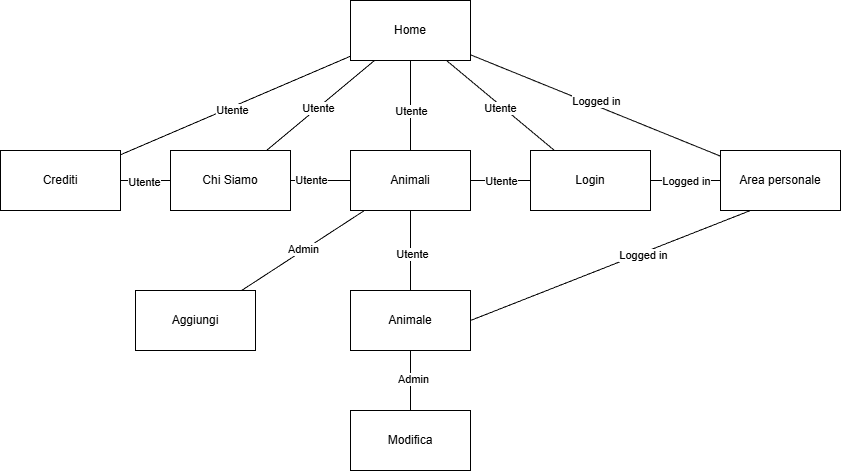

The diagram above was exported from draw.io. Its source (the exported page's mxGraphModel, read from the mxfile embedded in the PNG):
<mxGraphModel dx="2020" dy="632" grid="1" gridSize="10" guides="1" tooltips="1" connect="1" arrows="1" fold="1" page="1" pageScale="1" pageWidth="850" pageHeight="1100" math="0" shadow="0">
  <root>
    <mxCell id="0" />
    <mxCell id="1" parent="0" />
    <mxCell id="WWNllZVZBwpitrZW5zkc-1" value="Home" style="rounded=0;whiteSpace=wrap;html=1;" parent="1" vertex="1">
      <mxGeometry x="-495" y="90" width="120" height="60" as="geometry" />
    </mxCell>
    <mxCell id="WWNllZVZBwpitrZW5zkc-3" value="Chi Siamo" style="rounded=0;whiteSpace=wrap;html=1;" parent="1" vertex="1">
      <mxGeometry x="-675" y="240" width="120" height="60" as="geometry" />
    </mxCell>
    <mxCell id="8OqYqqbFRV81W45AsqMM-2" style="rounded=0;orthogonalLoop=1;jettySize=auto;html=1;exitX=0.25;exitY=1;exitDx=0;exitDy=0;entryX=1;entryY=0.5;entryDx=0;entryDy=0;endArrow=none;endFill=0;" parent="1" source="WWNllZVZBwpitrZW5zkc-4" target="WWNllZVZBwpitrZW5zkc-7" edge="1">
      <mxGeometry relative="1" as="geometry" />
    </mxCell>
    <mxCell id="8OqYqqbFRV81W45AsqMM-3" value="Logged in" style="edgeLabel;html=1;align=center;verticalAlign=middle;resizable=0;points=[];" parent="8OqYqqbFRV81W45AsqMM-2" connectable="0" vertex="1">
      <mxGeometry x="-0.2238" y="2" relative="1" as="geometry">
        <mxPoint as="offset" />
      </mxGeometry>
    </mxCell>
    <mxCell id="WWNllZVZBwpitrZW5zkc-4" value="Area personale" style="rounded=0;whiteSpace=wrap;html=1;" parent="1" vertex="1">
      <mxGeometry x="-125" y="240" width="120" height="60" as="geometry" />
    </mxCell>
    <mxCell id="WWNllZVZBwpitrZW5zkc-6" value="Animali" style="rounded=0;whiteSpace=wrap;html=1;" parent="1" vertex="1">
      <mxGeometry x="-495" y="240" width="120" height="60" as="geometry" />
    </mxCell>
    <mxCell id="WWNllZVZBwpitrZW5zkc-7" value="Animale" style="rounded=0;whiteSpace=wrap;html=1;" parent="1" vertex="1">
      <mxGeometry x="-495" y="380" width="120" height="60" as="geometry" />
    </mxCell>
    <mxCell id="WWNllZVZBwpitrZW5zkc-8" value="" style="endArrow=none;html=1;rounded=0;" parent="1" source="WWNllZVZBwpitrZW5zkc-7" target="WWNllZVZBwpitrZW5zkc-6" edge="1">
      <mxGeometry width="50" height="50" relative="1" as="geometry">
        <mxPoint x="75" y="550" as="sourcePoint" />
        <mxPoint x="125" y="500" as="targetPoint" />
      </mxGeometry>
    </mxCell>
    <mxCell id="WWNllZVZBwpitrZW5zkc-61" value="Utente" style="edgeLabel;html=1;align=center;verticalAlign=middle;resizable=0;points=[];" parent="WWNllZVZBwpitrZW5zkc-8" connectable="0" vertex="1">
      <mxGeometry x="-0.075" y="-1" relative="1" as="geometry">
        <mxPoint as="offset" />
      </mxGeometry>
    </mxCell>
    <mxCell id="WWNllZVZBwpitrZW5zkc-9" value="" style="endArrow=none;html=1;rounded=0;" parent="1" source="WWNllZVZBwpitrZW5zkc-1" target="WWNllZVZBwpitrZW5zkc-3" edge="1">
      <mxGeometry width="50" height="50" relative="1" as="geometry">
        <mxPoint x="75" y="550" as="sourcePoint" />
        <mxPoint x="125" y="500" as="targetPoint" />
      </mxGeometry>
    </mxCell>
    <mxCell id="WWNllZVZBwpitrZW5zkc-51" value="Utente" style="edgeLabel;html=1;align=center;verticalAlign=middle;resizable=0;points=[];" parent="WWNllZVZBwpitrZW5zkc-9" connectable="0" vertex="1">
      <mxGeometry x="0.045" relative="1" as="geometry">
        <mxPoint as="offset" />
      </mxGeometry>
    </mxCell>
    <mxCell id="WWNllZVZBwpitrZW5zkc-15" value="Login" style="rounded=0;whiteSpace=wrap;html=1;" parent="1" vertex="1">
      <mxGeometry x="-315" y="240" width="120" height="60" as="geometry" />
    </mxCell>
    <mxCell id="WWNllZVZBwpitrZW5zkc-16" value="" style="endArrow=none;html=1;rounded=0;" parent="1" source="WWNllZVZBwpitrZW5zkc-6" target="WWNllZVZBwpitrZW5zkc-15" edge="1">
      <mxGeometry width="50" height="50" relative="1" as="geometry">
        <mxPoint x="75" y="550" as="sourcePoint" />
        <mxPoint x="125" y="500" as="targetPoint" />
      </mxGeometry>
    </mxCell>
    <mxCell id="WWNllZVZBwpitrZW5zkc-62" value="Utente" style="edgeLabel;html=1;align=center;verticalAlign=middle;resizable=0;points=[];" parent="WWNllZVZBwpitrZW5zkc-16" connectable="0" vertex="1">
      <mxGeometry relative="1" as="geometry">
        <mxPoint as="offset" />
      </mxGeometry>
    </mxCell>
    <mxCell id="WWNllZVZBwpitrZW5zkc-22" value="Crediti" style="rounded=0;whiteSpace=wrap;html=1;" parent="1" vertex="1">
      <mxGeometry x="-845" y="240" width="120" height="60" as="geometry" />
    </mxCell>
    <mxCell id="WWNllZVZBwpitrZW5zkc-23" value="" style="endArrow=none;html=1;rounded=0;" parent="1" source="WWNllZVZBwpitrZW5zkc-22" target="WWNllZVZBwpitrZW5zkc-1" edge="1">
      <mxGeometry width="50" height="50" relative="1" as="geometry">
        <mxPoint x="-385" y="550" as="sourcePoint" />
        <mxPoint x="-335" y="500" as="targetPoint" />
      </mxGeometry>
    </mxCell>
    <mxCell id="WWNllZVZBwpitrZW5zkc-50" value="Utente" style="edgeLabel;html=1;align=center;verticalAlign=middle;resizable=0;points=[];" parent="WWNllZVZBwpitrZW5zkc-23" connectable="0" vertex="1">
      <mxGeometry x="-0.0469" y="-2" relative="1" as="geometry">
        <mxPoint as="offset" />
      </mxGeometry>
    </mxCell>
    <mxCell id="WWNllZVZBwpitrZW5zkc-24" value="" style="endArrow=none;html=1;rounded=0;" parent="1" source="WWNllZVZBwpitrZW5zkc-15" target="WWNllZVZBwpitrZW5zkc-1" edge="1">
      <mxGeometry width="50" height="50" relative="1" as="geometry">
        <mxPoint x="-385" y="550" as="sourcePoint" />
        <mxPoint x="-335" y="500" as="targetPoint" />
      </mxGeometry>
    </mxCell>
    <mxCell id="WWNllZVZBwpitrZW5zkc-56" value="Utente" style="edgeLabel;html=1;align=center;verticalAlign=middle;resizable=0;points=[];" parent="WWNllZVZBwpitrZW5zkc-24" connectable="0" vertex="1">
      <mxGeometry x="0.001" y="2" relative="1" as="geometry">
        <mxPoint as="offset" />
      </mxGeometry>
    </mxCell>
    <mxCell id="WWNllZVZBwpitrZW5zkc-26" value="" style="endArrow=none;html=1;rounded=0;" parent="1" source="WWNllZVZBwpitrZW5zkc-22" target="WWNllZVZBwpitrZW5zkc-3" edge="1">
      <mxGeometry width="50" height="50" relative="1" as="geometry">
        <mxPoint x="-385" y="550" as="sourcePoint" />
        <mxPoint x="-335" y="500" as="targetPoint" />
      </mxGeometry>
    </mxCell>
    <mxCell id="WWNllZVZBwpitrZW5zkc-59" value="Utente" style="edgeLabel;html=1;align=center;verticalAlign=middle;resizable=0;points=[];" parent="WWNllZVZBwpitrZW5zkc-26" connectable="0" vertex="1">
      <mxGeometry x="-0.05" y="-1" relative="1" as="geometry">
        <mxPoint as="offset" />
      </mxGeometry>
    </mxCell>
    <mxCell id="WWNllZVZBwpitrZW5zkc-27" value="" style="endArrow=none;html=1;rounded=0;" parent="1" source="WWNllZVZBwpitrZW5zkc-1" target="WWNllZVZBwpitrZW5zkc-6" edge="1">
      <mxGeometry width="50" height="50" relative="1" as="geometry">
        <mxPoint x="-385" y="550" as="sourcePoint" />
        <mxPoint x="-335" y="500" as="targetPoint" />
      </mxGeometry>
    </mxCell>
    <mxCell id="WWNllZVZBwpitrZW5zkc-52" value="Utente" style="edgeLabel;html=1;align=center;verticalAlign=middle;resizable=0;points=[];" parent="WWNllZVZBwpitrZW5zkc-27" connectable="0" vertex="1">
      <mxGeometry x="0.1146" relative="1" as="geometry">
        <mxPoint as="offset" />
      </mxGeometry>
    </mxCell>
    <mxCell id="WWNllZVZBwpitrZW5zkc-35" value="Modifica" style="rounded=0;whiteSpace=wrap;html=1;" parent="1" vertex="1">
      <mxGeometry x="-495" y="500" width="120" height="60" as="geometry" />
    </mxCell>
    <mxCell id="WWNllZVZBwpitrZW5zkc-37" value="Aggiungi" style="rounded=0;whiteSpace=wrap;html=1;" parent="1" vertex="1">
      <mxGeometry x="-710" y="380" width="120" height="60" as="geometry" />
    </mxCell>
    <mxCell id="WWNllZVZBwpitrZW5zkc-40" value="" style="endArrow=none;html=1;rounded=0;" parent="1" source="WWNllZVZBwpitrZW5zkc-37" target="WWNllZVZBwpitrZW5zkc-6" edge="1">
      <mxGeometry width="50" height="50" relative="1" as="geometry">
        <mxPoint x="-385" y="550" as="sourcePoint" />
        <mxPoint x="-335" y="500" as="targetPoint" />
      </mxGeometry>
    </mxCell>
    <mxCell id="WWNllZVZBwpitrZW5zkc-42" value="Admin" style="edgeLabel;html=1;align=center;verticalAlign=middle;resizable=0;points=[];" parent="WWNllZVZBwpitrZW5zkc-40" connectable="0" vertex="1">
      <mxGeometry x="0.0113" y="1" relative="1" as="geometry">
        <mxPoint y="-1" as="offset" />
      </mxGeometry>
    </mxCell>
    <mxCell id="WWNllZVZBwpitrZW5zkc-46" value="" style="endArrow=none;html=1;rounded=0;" parent="1" source="WWNllZVZBwpitrZW5zkc-35" target="WWNllZVZBwpitrZW5zkc-7" edge="1">
      <mxGeometry width="50" height="50" relative="1" as="geometry">
        <mxPoint x="-385" y="430" as="sourcePoint" />
        <mxPoint x="-335" y="380" as="targetPoint" />
      </mxGeometry>
    </mxCell>
    <mxCell id="WWNllZVZBwpitrZW5zkc-47" value="Admin" style="edgeLabel;html=1;align=center;verticalAlign=middle;resizable=0;points=[];" parent="WWNllZVZBwpitrZW5zkc-46" connectable="0" vertex="1">
      <mxGeometry x="0.0368" y="-2" relative="1" as="geometry">
        <mxPoint as="offset" />
      </mxGeometry>
    </mxCell>
    <mxCell id="WWNllZVZBwpitrZW5zkc-53" value="" style="endArrow=none;html=1;rounded=0;" parent="1" source="WWNllZVZBwpitrZW5zkc-3" target="WWNllZVZBwpitrZW5zkc-6" edge="1">
      <mxGeometry width="50" height="50" relative="1" as="geometry">
        <mxPoint x="-385" y="430" as="sourcePoint" />
        <mxPoint x="-335" y="380" as="targetPoint" />
      </mxGeometry>
    </mxCell>
    <mxCell id="WWNllZVZBwpitrZW5zkc-60" value="Utente" style="edgeLabel;html=1;align=center;verticalAlign=middle;resizable=0;points=[];" parent="WWNllZVZBwpitrZW5zkc-53" connectable="0" vertex="1">
      <mxGeometry x="-0.3333" y="1" relative="1" as="geometry">
        <mxPoint as="offset" />
      </mxGeometry>
    </mxCell>
    <mxCell id="WWNllZVZBwpitrZW5zkc-54" value="" style="endArrow=none;html=1;rounded=0;" parent="1" source="WWNllZVZBwpitrZW5zkc-4" target="WWNllZVZBwpitrZW5zkc-1" edge="1">
      <mxGeometry width="50" height="50" relative="1" as="geometry">
        <mxPoint x="-385" y="430" as="sourcePoint" />
        <mxPoint x="-335" y="380" as="targetPoint" />
      </mxGeometry>
    </mxCell>
    <mxCell id="WWNllZVZBwpitrZW5zkc-55" value="Logged in" style="edgeLabel;html=1;align=center;verticalAlign=middle;resizable=0;points=[];" parent="WWNllZVZBwpitrZW5zkc-54" connectable="0" vertex="1">
      <mxGeometry x="0.015" y="-4" relative="1" as="geometry">
        <mxPoint as="offset" />
      </mxGeometry>
    </mxCell>
    <mxCell id="WWNllZVZBwpitrZW5zkc-66" value="" style="endArrow=none;html=1;rounded=0;entryX=1;entryY=0.5;entryDx=0;entryDy=0;" parent="1" source="WWNllZVZBwpitrZW5zkc-4" target="WWNllZVZBwpitrZW5zkc-15" edge="1">
      <mxGeometry width="50" height="50" relative="1" as="geometry">
        <mxPoint x="-385" y="430" as="sourcePoint" />
        <mxPoint x="-25" y="270" as="targetPoint" />
      </mxGeometry>
    </mxCell>
    <mxCell id="WWNllZVZBwpitrZW5zkc-67" value="Logged in" style="edgeLabel;html=1;align=center;verticalAlign=middle;resizable=0;points=[];" parent="WWNllZVZBwpitrZW5zkc-66" connectable="0" vertex="1">
      <mxGeometry relative="1" as="geometry">
        <mxPoint as="offset" />
      </mxGeometry>
    </mxCell>
  </root>
</mxGraphModel>